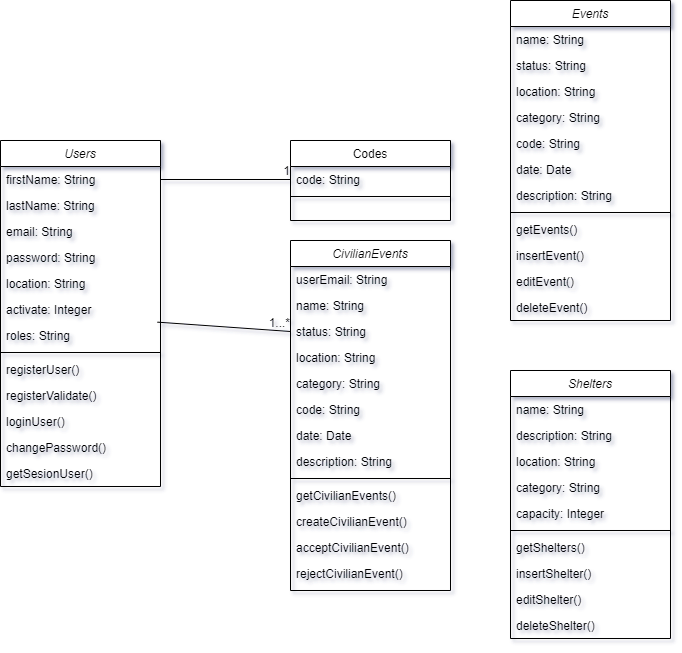

The diagram above was exported from draw.io. Its source (the exported page's mxGraphModel, read from the mxfile embedded in the PNG):
<mxGraphModel dx="1293" dy="722" grid="1" gridSize="10" guides="1" tooltips="1" connect="1" arrows="1" fold="1" page="1" pageScale="1" pageWidth="850" pageHeight="1100" math="0" shadow="0">
  <root>
    <mxCell id="0" />
    <mxCell id="1" parent="0" />
    <mxCell id="S06QAt88JqNK4nh_8qeY-112" value="Users" style="swimlane;fontStyle=2;align=center;verticalAlign=top;childLayout=stackLayout;horizontal=1;startSize=26;horizontalStack=0;resizeParent=1;resizeLast=0;collapsible=1;marginBottom=0;rounded=0;shadow=0;strokeWidth=1;" vertex="1" parent="1">
      <mxGeometry x="70" y="160" width="160" height="346" as="geometry">
        <mxRectangle x="230" y="140" width="160" height="26" as="alternateBounds" />
      </mxGeometry>
    </mxCell>
    <mxCell id="S06QAt88JqNK4nh_8qeY-155" value="firstName: String" style="text;align=left;verticalAlign=top;spacingLeft=4;spacingRight=4;overflow=hidden;rotatable=0;points=[[0,0.5],[1,0.5]];portConstraint=eastwest;" vertex="1" parent="S06QAt88JqNK4nh_8qeY-112">
      <mxGeometry y="26" width="160" height="26" as="geometry" />
    </mxCell>
    <mxCell id="S06QAt88JqNK4nh_8qeY-154" value="lastName: String" style="text;align=left;verticalAlign=top;spacingLeft=4;spacingRight=4;overflow=hidden;rotatable=0;points=[[0,0.5],[1,0.5]];portConstraint=eastwest;" vertex="1" parent="S06QAt88JqNK4nh_8qeY-112">
      <mxGeometry y="52" width="160" height="26" as="geometry" />
    </mxCell>
    <mxCell id="S06QAt88JqNK4nh_8qeY-113" value="email: String" style="text;align=left;verticalAlign=top;spacingLeft=4;spacingRight=4;overflow=hidden;rotatable=0;points=[[0,0.5],[1,0.5]];portConstraint=eastwest;" vertex="1" parent="S06QAt88JqNK4nh_8qeY-112">
      <mxGeometry y="78" width="160" height="26" as="geometry" />
    </mxCell>
    <mxCell id="S06QAt88JqNK4nh_8qeY-152" value="password: String" style="text;align=left;verticalAlign=top;spacingLeft=4;spacingRight=4;overflow=hidden;rotatable=0;points=[[0,0.5],[1,0.5]];portConstraint=eastwest;rounded=0;shadow=0;html=0;" vertex="1" parent="S06QAt88JqNK4nh_8qeY-112">
      <mxGeometry y="104" width="160" height="26" as="geometry" />
    </mxCell>
    <mxCell id="S06QAt88JqNK4nh_8qeY-114" value="location: String" style="text;align=left;verticalAlign=top;spacingLeft=4;spacingRight=4;overflow=hidden;rotatable=0;points=[[0,0.5],[1,0.5]];portConstraint=eastwest;rounded=0;shadow=0;html=0;" vertex="1" parent="S06QAt88JqNK4nh_8qeY-112">
      <mxGeometry y="130" width="160" height="26" as="geometry" />
    </mxCell>
    <mxCell id="S06QAt88JqNK4nh_8qeY-115" value="activate: Integer" style="text;align=left;verticalAlign=top;spacingLeft=4;spacingRight=4;overflow=hidden;rotatable=0;points=[[0,0.5],[1,0.5]];portConstraint=eastwest;rounded=0;shadow=0;html=0;" vertex="1" parent="S06QAt88JqNK4nh_8qeY-112">
      <mxGeometry y="156" width="160" height="26" as="geometry" />
    </mxCell>
    <mxCell id="S06QAt88JqNK4nh_8qeY-117" value="roles: String" style="text;align=left;verticalAlign=top;spacingLeft=4;spacingRight=4;overflow=hidden;rotatable=0;points=[[0,0.5],[1,0.5]];portConstraint=eastwest;" vertex="1" parent="S06QAt88JqNK4nh_8qeY-112">
      <mxGeometry y="182" width="160" height="26" as="geometry" />
    </mxCell>
    <mxCell id="S06QAt88JqNK4nh_8qeY-116" value="" style="line;html=1;strokeWidth=1;align=left;verticalAlign=middle;spacingTop=-1;spacingLeft=3;spacingRight=3;rotatable=0;labelPosition=right;points=[];portConstraint=eastwest;" vertex="1" parent="S06QAt88JqNK4nh_8qeY-112">
      <mxGeometry y="208" width="160" height="8" as="geometry" />
    </mxCell>
    <mxCell id="S06QAt88JqNK4nh_8qeY-151" value="registerUser() " style="text;align=left;verticalAlign=top;spacingLeft=4;spacingRight=4;overflow=hidden;rotatable=0;points=[[0,0.5],[1,0.5]];portConstraint=eastwest;" vertex="1" parent="S06QAt88JqNK4nh_8qeY-112">
      <mxGeometry y="216" width="160" height="26" as="geometry" />
    </mxCell>
    <mxCell id="S06QAt88JqNK4nh_8qeY-191" value="registerValidate() " style="text;align=left;verticalAlign=top;spacingLeft=4;spacingRight=4;overflow=hidden;rotatable=0;points=[[0,0.5],[1,0.5]];portConstraint=eastwest;" vertex="1" parent="S06QAt88JqNK4nh_8qeY-112">
      <mxGeometry y="242" width="160" height="26" as="geometry" />
    </mxCell>
    <mxCell id="S06QAt88JqNK4nh_8qeY-192" value="loginUser() " style="text;align=left;verticalAlign=top;spacingLeft=4;spacingRight=4;overflow=hidden;rotatable=0;points=[[0,0.5],[1,0.5]];portConstraint=eastwest;" vertex="1" parent="S06QAt88JqNK4nh_8qeY-112">
      <mxGeometry y="268" width="160" height="26" as="geometry" />
    </mxCell>
    <mxCell id="S06QAt88JqNK4nh_8qeY-193" value="changePassword() " style="text;align=left;verticalAlign=top;spacingLeft=4;spacingRight=4;overflow=hidden;rotatable=0;points=[[0,0.5],[1,0.5]];portConstraint=eastwest;" vertex="1" parent="S06QAt88JqNK4nh_8qeY-112">
      <mxGeometry y="294" width="160" height="26" as="geometry" />
    </mxCell>
    <mxCell id="S06QAt88JqNK4nh_8qeY-196" value="getSesionUser() " style="text;align=left;verticalAlign=top;spacingLeft=4;spacingRight=4;overflow=hidden;rotatable=0;points=[[0,0.5],[1,0.5]];portConstraint=eastwest;" vertex="1" parent="S06QAt88JqNK4nh_8qeY-112">
      <mxGeometry y="320" width="160" height="26" as="geometry" />
    </mxCell>
    <mxCell id="S06QAt88JqNK4nh_8qeY-129" value="Codes" style="swimlane;fontStyle=0;align=center;verticalAlign=top;childLayout=stackLayout;horizontal=1;startSize=26;horizontalStack=0;resizeParent=1;resizeLast=0;collapsible=1;marginBottom=0;rounded=0;shadow=0;strokeWidth=1;" vertex="1" parent="1">
      <mxGeometry x="360" y="160" width="160" height="80" as="geometry">
        <mxRectangle x="550" y="140" width="160" height="26" as="alternateBounds" />
      </mxGeometry>
    </mxCell>
    <mxCell id="S06QAt88JqNK4nh_8qeY-130" value="code: String" style="text;align=left;verticalAlign=top;spacingLeft=4;spacingRight=4;overflow=hidden;rotatable=0;points=[[0,0.5],[1,0.5]];portConstraint=eastwest;" vertex="1" parent="S06QAt88JqNK4nh_8qeY-129">
      <mxGeometry y="26" width="160" height="26" as="geometry" />
    </mxCell>
    <mxCell id="S06QAt88JqNK4nh_8qeY-135" value="" style="line;html=1;strokeWidth=1;align=left;verticalAlign=middle;spacingTop=-1;spacingLeft=3;spacingRight=3;rotatable=0;labelPosition=right;points=[];portConstraint=eastwest;" vertex="1" parent="S06QAt88JqNK4nh_8qeY-129">
      <mxGeometry y="52" width="160" height="8" as="geometry" />
    </mxCell>
    <mxCell id="S06QAt88JqNK4nh_8qeY-156" value="Events" style="swimlane;fontStyle=2;align=center;verticalAlign=top;childLayout=stackLayout;horizontal=1;startSize=26;horizontalStack=0;resizeParent=1;resizeLast=0;collapsible=1;marginBottom=0;rounded=0;shadow=0;strokeWidth=1;" vertex="1" parent="1">
      <mxGeometry x="580" y="20" width="160" height="320" as="geometry">
        <mxRectangle x="230" y="140" width="160" height="26" as="alternateBounds" />
      </mxGeometry>
    </mxCell>
    <mxCell id="S06QAt88JqNK4nh_8qeY-157" value="name: String" style="text;align=left;verticalAlign=top;spacingLeft=4;spacingRight=4;overflow=hidden;rotatable=0;points=[[0,0.5],[1,0.5]];portConstraint=eastwest;" vertex="1" parent="S06QAt88JqNK4nh_8qeY-156">
      <mxGeometry y="26" width="160" height="26" as="geometry" />
    </mxCell>
    <mxCell id="S06QAt88JqNK4nh_8qeY-158" value="status: String" style="text;align=left;verticalAlign=top;spacingLeft=4;spacingRight=4;overflow=hidden;rotatable=0;points=[[0,0.5],[1,0.5]];portConstraint=eastwest;" vertex="1" parent="S06QAt88JqNK4nh_8qeY-156">
      <mxGeometry y="52" width="160" height="26" as="geometry" />
    </mxCell>
    <mxCell id="S06QAt88JqNK4nh_8qeY-159" value="location: String" style="text;align=left;verticalAlign=top;spacingLeft=4;spacingRight=4;overflow=hidden;rotatable=0;points=[[0,0.5],[1,0.5]];portConstraint=eastwest;" vertex="1" parent="S06QAt88JqNK4nh_8qeY-156">
      <mxGeometry y="78" width="160" height="26" as="geometry" />
    </mxCell>
    <mxCell id="S06QAt88JqNK4nh_8qeY-160" value="category: String" style="text;align=left;verticalAlign=top;spacingLeft=4;spacingRight=4;overflow=hidden;rotatable=0;points=[[0,0.5],[1,0.5]];portConstraint=eastwest;rounded=0;shadow=0;html=0;" vertex="1" parent="S06QAt88JqNK4nh_8qeY-156">
      <mxGeometry y="104" width="160" height="26" as="geometry" />
    </mxCell>
    <mxCell id="S06QAt88JqNK4nh_8qeY-161" value="code: String" style="text;align=left;verticalAlign=top;spacingLeft=4;spacingRight=4;overflow=hidden;rotatable=0;points=[[0,0.5],[1,0.5]];portConstraint=eastwest;rounded=0;shadow=0;html=0;" vertex="1" parent="S06QAt88JqNK4nh_8qeY-156">
      <mxGeometry y="130" width="160" height="26" as="geometry" />
    </mxCell>
    <mxCell id="S06QAt88JqNK4nh_8qeY-162" value="date: Date" style="text;align=left;verticalAlign=top;spacingLeft=4;spacingRight=4;overflow=hidden;rotatable=0;points=[[0,0.5],[1,0.5]];portConstraint=eastwest;rounded=0;shadow=0;html=0;" vertex="1" parent="S06QAt88JqNK4nh_8qeY-156">
      <mxGeometry y="156" width="160" height="26" as="geometry" />
    </mxCell>
    <mxCell id="S06QAt88JqNK4nh_8qeY-163" value="description: String" style="text;align=left;verticalAlign=top;spacingLeft=4;spacingRight=4;overflow=hidden;rotatable=0;points=[[0,0.5],[1,0.5]];portConstraint=eastwest;" vertex="1" parent="S06QAt88JqNK4nh_8qeY-156">
      <mxGeometry y="182" width="160" height="26" as="geometry" />
    </mxCell>
    <mxCell id="S06QAt88JqNK4nh_8qeY-164" value="" style="line;html=1;strokeWidth=1;align=left;verticalAlign=middle;spacingTop=-1;spacingLeft=3;spacingRight=3;rotatable=0;labelPosition=right;points=[];portConstraint=eastwest;" vertex="1" parent="S06QAt88JqNK4nh_8qeY-156">
      <mxGeometry y="208" width="160" height="8" as="geometry" />
    </mxCell>
    <mxCell id="S06QAt88JqNK4nh_8qeY-165" value="getEvents() " style="text;align=left;verticalAlign=top;spacingLeft=4;spacingRight=4;overflow=hidden;rotatable=0;points=[[0,0.5],[1,0.5]];portConstraint=eastwest;" vertex="1" parent="S06QAt88JqNK4nh_8qeY-156">
      <mxGeometry y="216" width="160" height="26" as="geometry" />
    </mxCell>
    <mxCell id="S06QAt88JqNK4nh_8qeY-166" value="insertEvent() " style="text;align=left;verticalAlign=top;spacingLeft=4;spacingRight=4;overflow=hidden;rotatable=0;points=[[0,0.5],[1,0.5]];portConstraint=eastwest;" vertex="1" parent="S06QAt88JqNK4nh_8qeY-156">
      <mxGeometry y="242" width="160" height="26" as="geometry" />
    </mxCell>
    <mxCell id="S06QAt88JqNK4nh_8qeY-194" value="editEvent() " style="text;align=left;verticalAlign=top;spacingLeft=4;spacingRight=4;overflow=hidden;rotatable=0;points=[[0,0.5],[1,0.5]];portConstraint=eastwest;" vertex="1" parent="S06QAt88JqNK4nh_8qeY-156">
      <mxGeometry y="268" width="160" height="26" as="geometry" />
    </mxCell>
    <mxCell id="S06QAt88JqNK4nh_8qeY-195" value="deleteEvent()" style="text;align=left;verticalAlign=top;spacingLeft=4;spacingRight=4;overflow=hidden;rotatable=0;points=[[0,0.5],[1,0.5]];portConstraint=eastwest;" vertex="1" parent="S06QAt88JqNK4nh_8qeY-156">
      <mxGeometry y="294" width="160" height="26" as="geometry" />
    </mxCell>
    <mxCell id="S06QAt88JqNK4nh_8qeY-167" value="Shelters" style="swimlane;fontStyle=2;align=center;verticalAlign=top;childLayout=stackLayout;horizontal=1;startSize=26;horizontalStack=0;resizeParent=1;resizeLast=0;collapsible=1;marginBottom=0;rounded=0;shadow=0;strokeWidth=1;" vertex="1" parent="1">
      <mxGeometry x="580" y="390" width="160" height="268" as="geometry">
        <mxRectangle x="230" y="140" width="160" height="26" as="alternateBounds" />
      </mxGeometry>
    </mxCell>
    <mxCell id="S06QAt88JqNK4nh_8qeY-168" value="name: String" style="text;align=left;verticalAlign=top;spacingLeft=4;spacingRight=4;overflow=hidden;rotatable=0;points=[[0,0.5],[1,0.5]];portConstraint=eastwest;" vertex="1" parent="S06QAt88JqNK4nh_8qeY-167">
      <mxGeometry y="26" width="160" height="26" as="geometry" />
    </mxCell>
    <mxCell id="S06QAt88JqNK4nh_8qeY-174" value="description: String" style="text;align=left;verticalAlign=top;spacingLeft=4;spacingRight=4;overflow=hidden;rotatable=0;points=[[0,0.5],[1,0.5]];portConstraint=eastwest;" vertex="1" parent="S06QAt88JqNK4nh_8qeY-167">
      <mxGeometry y="52" width="160" height="26" as="geometry" />
    </mxCell>
    <mxCell id="S06QAt88JqNK4nh_8qeY-170" value="location: String" style="text;align=left;verticalAlign=top;spacingLeft=4;spacingRight=4;overflow=hidden;rotatable=0;points=[[0,0.5],[1,0.5]];portConstraint=eastwest;" vertex="1" parent="S06QAt88JqNK4nh_8qeY-167">
      <mxGeometry y="78" width="160" height="26" as="geometry" />
    </mxCell>
    <mxCell id="S06QAt88JqNK4nh_8qeY-171" value="category: String" style="text;align=left;verticalAlign=top;spacingLeft=4;spacingRight=4;overflow=hidden;rotatable=0;points=[[0,0.5],[1,0.5]];portConstraint=eastwest;rounded=0;shadow=0;html=0;" vertex="1" parent="S06QAt88JqNK4nh_8qeY-167">
      <mxGeometry y="104" width="160" height="26" as="geometry" />
    </mxCell>
    <mxCell id="S06QAt88JqNK4nh_8qeY-169" value="capacity: Integer" style="text;align=left;verticalAlign=top;spacingLeft=4;spacingRight=4;overflow=hidden;rotatable=0;points=[[0,0.5],[1,0.5]];portConstraint=eastwest;" vertex="1" parent="S06QAt88JqNK4nh_8qeY-167">
      <mxGeometry y="130" width="160" height="26" as="geometry" />
    </mxCell>
    <mxCell id="S06QAt88JqNK4nh_8qeY-175" value="" style="line;html=1;strokeWidth=1;align=left;verticalAlign=middle;spacingTop=-1;spacingLeft=3;spacingRight=3;rotatable=0;labelPosition=right;points=[];portConstraint=eastwest;" vertex="1" parent="S06QAt88JqNK4nh_8qeY-167">
      <mxGeometry y="156" width="160" height="8" as="geometry" />
    </mxCell>
    <mxCell id="S06QAt88JqNK4nh_8qeY-176" value="getShelters()" style="text;align=left;verticalAlign=top;spacingLeft=4;spacingRight=4;overflow=hidden;rotatable=0;points=[[0,0.5],[1,0.5]];portConstraint=eastwest;" vertex="1" parent="S06QAt88JqNK4nh_8qeY-167">
      <mxGeometry y="164" width="160" height="26" as="geometry" />
    </mxCell>
    <mxCell id="S06QAt88JqNK4nh_8qeY-177" value="insertShelter()" style="text;align=left;verticalAlign=top;spacingLeft=4;spacingRight=4;overflow=hidden;rotatable=0;points=[[0,0.5],[1,0.5]];portConstraint=eastwest;" vertex="1" parent="S06QAt88JqNK4nh_8qeY-167">
      <mxGeometry y="190" width="160" height="26" as="geometry" />
    </mxCell>
    <mxCell id="S06QAt88JqNK4nh_8qeY-201" value="editShelter()" style="text;align=left;verticalAlign=top;spacingLeft=4;spacingRight=4;overflow=hidden;rotatable=0;points=[[0,0.5],[1,0.5]];portConstraint=eastwest;" vertex="1" parent="S06QAt88JqNK4nh_8qeY-167">
      <mxGeometry y="216" width="160" height="26" as="geometry" />
    </mxCell>
    <mxCell id="S06QAt88JqNK4nh_8qeY-202" value="deleteShelter()" style="text;align=left;verticalAlign=top;spacingLeft=4;spacingRight=4;overflow=hidden;rotatable=0;points=[[0,0.5],[1,0.5]];portConstraint=eastwest;" vertex="1" parent="S06QAt88JqNK4nh_8qeY-167">
      <mxGeometry y="242" width="160" height="26" as="geometry" />
    </mxCell>
    <mxCell id="S06QAt88JqNK4nh_8qeY-178" value="CivilianEvents" style="swimlane;fontStyle=2;align=center;verticalAlign=top;childLayout=stackLayout;horizontal=1;startSize=26;horizontalStack=0;resizeParent=1;resizeLast=0;collapsible=1;marginBottom=0;rounded=0;shadow=0;strokeWidth=1;" vertex="1" parent="1">
      <mxGeometry x="360" y="260" width="160" height="350" as="geometry">
        <mxRectangle x="230" y="140" width="160" height="26" as="alternateBounds" />
      </mxGeometry>
    </mxCell>
    <mxCell id="S06QAt88JqNK4nh_8qeY-190" value="userEmail: String" style="text;align=left;verticalAlign=top;spacingLeft=4;spacingRight=4;overflow=hidden;rotatable=0;points=[[0,0.5],[1,0.5]];portConstraint=eastwest;" vertex="1" parent="S06QAt88JqNK4nh_8qeY-178">
      <mxGeometry y="26" width="160" height="26" as="geometry" />
    </mxCell>
    <mxCell id="S06QAt88JqNK4nh_8qeY-179" value="name: String" style="text;align=left;verticalAlign=top;spacingLeft=4;spacingRight=4;overflow=hidden;rotatable=0;points=[[0,0.5],[1,0.5]];portConstraint=eastwest;" vertex="1" parent="S06QAt88JqNK4nh_8qeY-178">
      <mxGeometry y="52" width="160" height="26" as="geometry" />
    </mxCell>
    <mxCell id="S06QAt88JqNK4nh_8qeY-180" value="status: String" style="text;align=left;verticalAlign=top;spacingLeft=4;spacingRight=4;overflow=hidden;rotatable=0;points=[[0,0.5],[1,0.5]];portConstraint=eastwest;" vertex="1" parent="S06QAt88JqNK4nh_8qeY-178">
      <mxGeometry y="78" width="160" height="26" as="geometry" />
    </mxCell>
    <mxCell id="S06QAt88JqNK4nh_8qeY-181" value="location: String" style="text;align=left;verticalAlign=top;spacingLeft=4;spacingRight=4;overflow=hidden;rotatable=0;points=[[0,0.5],[1,0.5]];portConstraint=eastwest;" vertex="1" parent="S06QAt88JqNK4nh_8qeY-178">
      <mxGeometry y="104" width="160" height="26" as="geometry" />
    </mxCell>
    <mxCell id="S06QAt88JqNK4nh_8qeY-182" value="category: String" style="text;align=left;verticalAlign=top;spacingLeft=4;spacingRight=4;overflow=hidden;rotatable=0;points=[[0,0.5],[1,0.5]];portConstraint=eastwest;rounded=0;shadow=0;html=0;" vertex="1" parent="S06QAt88JqNK4nh_8qeY-178">
      <mxGeometry y="130" width="160" height="26" as="geometry" />
    </mxCell>
    <mxCell id="S06QAt88JqNK4nh_8qeY-183" value="code: String" style="text;align=left;verticalAlign=top;spacingLeft=4;spacingRight=4;overflow=hidden;rotatable=0;points=[[0,0.5],[1,0.5]];portConstraint=eastwest;rounded=0;shadow=0;html=0;" vertex="1" parent="S06QAt88JqNK4nh_8qeY-178">
      <mxGeometry y="156" width="160" height="26" as="geometry" />
    </mxCell>
    <mxCell id="S06QAt88JqNK4nh_8qeY-184" value="date: Date" style="text;align=left;verticalAlign=top;spacingLeft=4;spacingRight=4;overflow=hidden;rotatable=0;points=[[0,0.5],[1,0.5]];portConstraint=eastwest;rounded=0;shadow=0;html=0;" vertex="1" parent="S06QAt88JqNK4nh_8qeY-178">
      <mxGeometry y="182" width="160" height="26" as="geometry" />
    </mxCell>
    <mxCell id="S06QAt88JqNK4nh_8qeY-185" value="description: String" style="text;align=left;verticalAlign=top;spacingLeft=4;spacingRight=4;overflow=hidden;rotatable=0;points=[[0,0.5],[1,0.5]];portConstraint=eastwest;" vertex="1" parent="S06QAt88JqNK4nh_8qeY-178">
      <mxGeometry y="208" width="160" height="26" as="geometry" />
    </mxCell>
    <mxCell id="S06QAt88JqNK4nh_8qeY-186" value="" style="line;html=1;strokeWidth=1;align=left;verticalAlign=middle;spacingTop=-1;spacingLeft=3;spacingRight=3;rotatable=0;labelPosition=right;points=[];portConstraint=eastwest;" vertex="1" parent="S06QAt88JqNK4nh_8qeY-178">
      <mxGeometry y="234" width="160" height="8" as="geometry" />
    </mxCell>
    <mxCell id="S06QAt88JqNK4nh_8qeY-187" value="getCivilianEvents() " style="text;align=left;verticalAlign=top;spacingLeft=4;spacingRight=4;overflow=hidden;rotatable=0;points=[[0,0.5],[1,0.5]];portConstraint=eastwest;" vertex="1" parent="S06QAt88JqNK4nh_8qeY-178">
      <mxGeometry y="242" width="160" height="26" as="geometry" />
    </mxCell>
    <mxCell id="S06QAt88JqNK4nh_8qeY-188" value="createCivilianEvent() " style="text;align=left;verticalAlign=top;spacingLeft=4;spacingRight=4;overflow=hidden;rotatable=0;points=[[0,0.5],[1,0.5]];portConstraint=eastwest;" vertex="1" parent="S06QAt88JqNK4nh_8qeY-178">
      <mxGeometry y="268" width="160" height="26" as="geometry" />
    </mxCell>
    <mxCell id="S06QAt88JqNK4nh_8qeY-200" value="acceptCivilianEvent()" style="text;align=left;verticalAlign=top;spacingLeft=4;spacingRight=4;overflow=hidden;rotatable=0;points=[[0,0.5],[1,0.5]];portConstraint=eastwest;" vertex="1" parent="S06QAt88JqNK4nh_8qeY-178">
      <mxGeometry y="294" width="160" height="26" as="geometry" />
    </mxCell>
    <mxCell id="S06QAt88JqNK4nh_8qeY-199" value="rejectCivilianEvent()" style="text;align=left;verticalAlign=top;spacingLeft=4;spacingRight=4;overflow=hidden;rotatable=0;points=[[0,0.5],[1,0.5]];portConstraint=eastwest;" vertex="1" parent="S06QAt88JqNK4nh_8qeY-178">
      <mxGeometry y="320" width="160" height="26" as="geometry" />
    </mxCell>
    <mxCell id="S06QAt88JqNK4nh_8qeY-209" value="" style="endArrow=none;html=1;rounded=0;entryX=0;entryY=0.5;entryDx=0;entryDy=0;exitX=1;exitY=0.5;exitDx=0;exitDy=0;" edge="1" parent="1" source="S06QAt88JqNK4nh_8qeY-155" target="S06QAt88JqNK4nh_8qeY-130">
      <mxGeometry relative="1" as="geometry">
        <mxPoint x="260.00000000000006" y="403.182" as="sourcePoint" />
        <mxPoint x="413.04" y="400" as="targetPoint" />
        <Array as="points" />
      </mxGeometry>
    </mxCell>
    <mxCell id="S06QAt88JqNK4nh_8qeY-210" value="1" style="resizable=0;html=1;align=right;verticalAlign=bottom;" connectable="0" vertex="1" parent="S06QAt88JqNK4nh_8qeY-209">
      <mxGeometry x="1" relative="1" as="geometry" />
    </mxCell>
    <mxCell id="S06QAt88JqNK4nh_8qeY-223" value="" style="endArrow=none;html=1;rounded=0;exitX=0.981;exitY=-0.014;exitDx=0;exitDy=0;entryX=0;entryY=0.5;entryDx=0;entryDy=0;exitPerimeter=0;" edge="1" parent="1" source="S06QAt88JqNK4nh_8qeY-117" target="S06QAt88JqNK4nh_8qeY-180">
      <mxGeometry relative="1" as="geometry">
        <mxPoint x="260" y="480" as="sourcePoint" />
        <mxPoint x="330" y="360" as="targetPoint" />
      </mxGeometry>
    </mxCell>
    <mxCell id="S06QAt88JqNK4nh_8qeY-224" value="1...*" style="resizable=0;html=1;align=right;verticalAlign=bottom;" connectable="0" vertex="1" parent="S06QAt88JqNK4nh_8qeY-223">
      <mxGeometry x="1" relative="1" as="geometry" />
    </mxCell>
  </root>
</mxGraphModel>